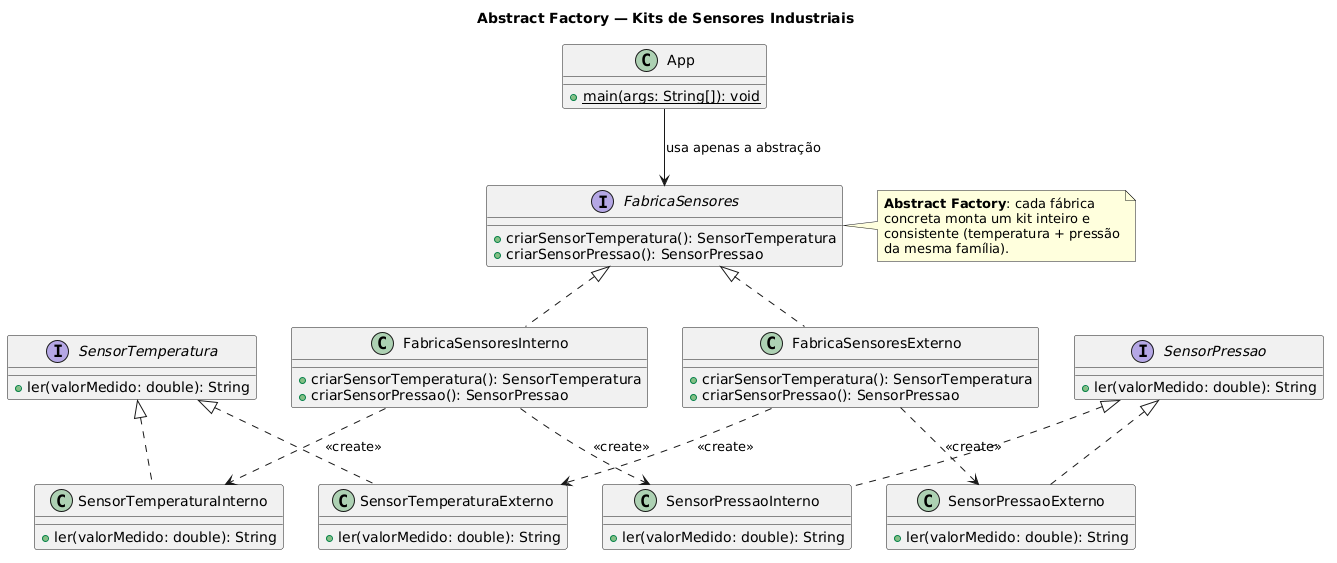

The diagram above was rendered by PlantUML. Its source (embedded in the PNG):
@startuml
title Abstract Factory — Kits de Sensores Industriais

interface SensorTemperatura {
  + ler(valorMedido: double): String
}

interface SensorPressao {
  + ler(valorMedido: double): String
}

class SensorTemperaturaInterno {
  + ler(valorMedido: double): String
}

class SensorTemperaturaExterno {
  + ler(valorMedido: double): String
}

class SensorPressaoInterno {
  + ler(valorMedido: double): String
}

class SensorPressaoExterno {
  + ler(valorMedido: double): String
}

interface FabricaSensores {
  + criarSensorTemperatura(): SensorTemperatura
  + criarSensorPressao(): SensorPressao
}

class FabricaSensoresInterno {
  + criarSensorTemperatura(): SensorTemperatura
  + criarSensorPressao(): SensorPressao
}

class FabricaSensoresExterno {
  + criarSensorTemperatura(): SensorTemperatura
  + criarSensorPressao(): SensorPressao
}


class App {
  + {static} main(args: String[]): void
}

SensorTemperatura <|.. SensorTemperaturaInterno
SensorTemperatura <|.. SensorTemperaturaExterno
SensorPressao <|.. SensorPressaoInterno
SensorPressao <|.. SensorPressaoExterno

FabricaSensores <|.. FabricaSensoresInterno
FabricaSensores <|.. FabricaSensoresExterno

FabricaSensoresInterno ..> SensorTemperaturaInterno : <<create>>
FabricaSensoresInterno ..> SensorPressaoInterno : <<create>>
FabricaSensoresExterno ..> SensorTemperaturaExterno : <<create>>
FabricaSensoresExterno ..> SensorPressaoExterno : <<create>>


App --> FabricaSensores : usa apenas a abstração

note right of FabricaSensores
  **Abstract Factory**: cada fábrica
  concreta monta um kit inteiro e
  consistente (temperatura + pressão
  da mesma família).
end note
@enduml